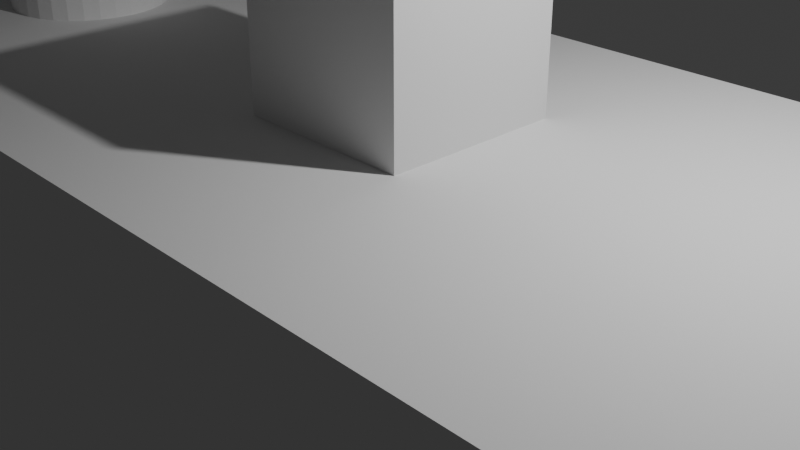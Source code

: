 # Source: prototype.blend  (saved by Blender 4.3.32; exported with 4.5.12 LTS)
import bpy
from mathutils import Matrix  # noqa: F401  (used for matrix-valued properties, if any)

bpy.ops.wm.read_factory_settings(use_empty=True)
scene = bpy.context.scene
scene.name = 'Scene'

# ---- collections
col_collection = bpy.data.collections.new('Collection'); scene.collection.children.link(col_collection)

# ---- materials (node trees are filled in below, after node groups)
mat_material = bpy.data.materials.new('Material')
mat_material.alpha_threshold = 0.0
mat_material.roughness = 0.5
mat_material.line_color = (0.0, 0.0, 0.0, 1.0)

# ---- node groups
ng_smooth_by_angle = bpy.data.node_groups.new('Smooth by Angle', 'GeometryNodeTree')
_s = ng_smooth_by_angle.interface.new_socket(name='Mesh', in_out='OUTPUT', socket_type='NodeSocketGeometry')
_s = ng_smooth_by_angle.interface.new_socket(name='Mesh', in_out='INPUT', socket_type='NodeSocketGeometry')
_s = ng_smooth_by_angle.interface.new_socket(name='Angle', in_out='INPUT', socket_type='NodeSocketFloat')
_s.subtype = 'ANGLE'
_s.default_value = 0.5236
_s.min_value = 0.0
_s.max_value = 3.142
_s.description = 'Maximum face angle for smooth edges'
_s = ng_smooth_by_angle.interface.new_socket(name='Ignore Sharpness', in_out='INPUT', socket_type='NodeSocketBool')
_s.force_non_field = True
ng_smooth_by_angle.description = 'Set the sharpness of mesh edges based on the angle between the neighboring faces'
ng_smooth_by_angle.is_modifier = True
_N = ng_smooth_by_angle.nodes; _L = ng_smooth_by_angle.links
n0 = _N.new('GeometryNodeSetShadeSmooth'); n0.name = 'Set Shade Smooth'; n0.location = (120, -80)
n0.domain = 'EDGE'
n1 = _N.new('GeometryNodeSetShadeSmooth'); n1.name = 'Set Shade Smooth.001'; n1.location = (300, -80)
n2 = _N.new('NodeGroupOutput'); n2.name = 'Group Output'; n2.location = (480, -80)
n3 = _N.new('GeometryNodeInputMeshEdgeAngle'); n3.name = 'Edge Angle'; n3.location = (-440, -240)
n4 = _N.new('NodeGroupInput'); n4.name = 'Group Input'; n4.location = (-80, -80)
n5 = _N.new('GeometryNodeInputEdgeSmooth'); n5.name = 'Is Edge Smooth'; n5.location = (-260, -120)
n6 = _N.new('GeometryNodeInputShadeSmooth'); n6.name = 'Is Shade Smooth'; n6.location = (-440, -397)
n7 = _N.new('FunctionNodeCompare'); n7.name = 'Compare'; n7.location = (-260, -260)
n7.operation = 'LESS_EQUAL'
n7.inputs[6].default_value = (0.0, 0.0, 0.0, 0.0)
n7.inputs[7].default_value = (0.0, 0.0, 0.0, 0.0)
n8 = _N.new('FunctionNodeBooleanMath'); n8.name = 'Boolean Math.001'; n8.location = (-80, -260)
n9 = _N.new('NodeGroupInput'); n9.name = 'Group Input.001'; n9.location = (-440, -329)
n10 = _N.new('NodeGroupInput'); n10.name = 'Group Input.002'; n10.location = (-259, -189)
n11 = _N.new('FunctionNodeBooleanMath'); n11.name = 'Boolean Math'; n11.location = (-80, -149)
n11.operation = 'OR'
n12 = _N.new('FunctionNodeBooleanMath'); n12.name = 'Boolean Math.002'; n12.location = (-260, -380)
n12.operation = 'OR'
n13 = _N.new('NodeGroupInput'); n13.name = 'Group Input.003'; n13.location = (-440, -460)
_L.new(n3.outputs[0], n7.inputs[0])
_L.new(n1.outputs[0], n2.inputs[0])
_L.new(n9.outputs[1], n7.inputs[1])
_L.new(n7.outputs[0], n8.inputs[0])
_L.new(n4.outputs[0], n0.inputs[0])
_L.new(n0.outputs[0], n1.inputs[0])
_L.new(n8.outputs[0], n0.inputs[2])
_L.new(n10.outputs[2], n11.inputs[1])
_L.new(n5.outputs[0], n11.inputs[0])
_L.new(n11.outputs[0], n0.inputs[1])
_L.new(n13.outputs[2], n12.inputs[1])
_L.new(n6.outputs[0], n12.inputs[0])
_L.new(n12.outputs[0], n8.inputs[1])
n2.is_active_output = True
ng_smooth_by_angle_001 = bpy.data.node_groups.new('Smooth by Angle.001', 'GeometryNodeTree')
_s = ng_smooth_by_angle_001.interface.new_socket(name='Mesh', in_out='OUTPUT', socket_type='NodeSocketGeometry')
_s = ng_smooth_by_angle_001.interface.new_socket(name='Mesh', in_out='INPUT', socket_type='NodeSocketGeometry')
_s = ng_smooth_by_angle_001.interface.new_socket(name='Angle', in_out='INPUT', socket_type='NodeSocketFloat')
_s.subtype = 'ANGLE'
_s.default_value = 0.5236
_s.min_value = 0.0
_s.max_value = 3.142
_s.description = 'Maximum face angle for smooth edges'
_s = ng_smooth_by_angle_001.interface.new_socket(name='Ignore Sharpness', in_out='INPUT', socket_type='NodeSocketBool')
_s.force_non_field = True
ng_smooth_by_angle_001.description = 'Set the sharpness of mesh edges based on the angle between the neighboring faces'
ng_smooth_by_angle_001.is_modifier = True
_N = ng_smooth_by_angle_001.nodes; _L = ng_smooth_by_angle_001.links
n0 = _N.new('GeometryNodeSetShadeSmooth'); n0.name = 'Set Shade Smooth'; n0.location = (120, -80)
n0.domain = 'EDGE'
n1 = _N.new('GeometryNodeSetShadeSmooth'); n1.name = 'Set Shade Smooth.001'; n1.location = (300, -80)
n2 = _N.new('NodeGroupOutput'); n2.name = 'Group Output'; n2.location = (480, -80)
n3 = _N.new('GeometryNodeInputMeshEdgeAngle'); n3.name = 'Edge Angle'; n3.location = (-440, -240)
n4 = _N.new('NodeGroupInput'); n4.name = 'Group Input'; n4.location = (-80, -80)
n5 = _N.new('GeometryNodeInputEdgeSmooth'); n5.name = 'Is Edge Smooth'; n5.location = (-260, -120)
n6 = _N.new('GeometryNodeInputShadeSmooth'); n6.name = 'Is Shade Smooth'; n6.location = (-440, -397)
n7 = _N.new('FunctionNodeCompare'); n7.name = 'Compare'; n7.location = (-260, -260)
n7.operation = 'LESS_EQUAL'
n7.inputs[6].default_value = (0.0, 0.0, 0.0, 0.0)
n7.inputs[7].default_value = (0.0, 0.0, 0.0, 0.0)
n8 = _N.new('FunctionNodeBooleanMath'); n8.name = 'Boolean Math.001'; n8.location = (-80, -260)
n9 = _N.new('NodeGroupInput'); n9.name = 'Group Input.001'; n9.location = (-440, -329)
n10 = _N.new('NodeGroupInput'); n10.name = 'Group Input.002'; n10.location = (-259, -189)
n11 = _N.new('FunctionNodeBooleanMath'); n11.name = 'Boolean Math'; n11.location = (-80, -149)
n11.operation = 'OR'
n12 = _N.new('FunctionNodeBooleanMath'); n12.name = 'Boolean Math.002'; n12.location = (-260, -380)
n12.operation = 'OR'
n13 = _N.new('NodeGroupInput'); n13.name = 'Group Input.003'; n13.location = (-440, -460)
_L.new(n3.outputs[0], n7.inputs[0])
_L.new(n1.outputs[0], n2.inputs[0])
_L.new(n9.outputs[1], n7.inputs[1])
_L.new(n7.outputs[0], n8.inputs[0])
_L.new(n4.outputs[0], n0.inputs[0])
_L.new(n0.outputs[0], n1.inputs[0])
_L.new(n8.outputs[0], n0.inputs[2])
_L.new(n10.outputs[2], n11.inputs[1])
_L.new(n5.outputs[0], n11.inputs[0])
_L.new(n11.outputs[0], n0.inputs[1])
_L.new(n13.outputs[2], n12.inputs[1])
_L.new(n6.outputs[0], n12.inputs[0])
_L.new(n12.outputs[0], n8.inputs[1])
n2.is_active_output = True

# ---- material node trees
mat_material.use_nodes = True; mat_material.node_tree.nodes.clear()
_N = mat_material.node_tree.nodes; _L = mat_material.node_tree.links
n0 = _N.new('ShaderNodeOutputMaterial'); n0.name = 'Material Output'; n0.location = (300, 300)
n1 = _N.new('ShaderNodeBsdfPrincipled'); n1.name = 'Principled BSDF'; n1.location = (10, 300)
n1.inputs[3].default_value = 1.45
_L.new(n1.outputs[0], n0.inputs[0])
n0.is_active_output = True

# ---- world
world_world = bpy.data.worlds.new('World'); scene.world = world_world
world_world.use_nodes = True; world_world.node_tree.nodes.clear()
_N = world_world.node_tree.nodes; _L = world_world.node_tree.links
n0 = _N.new('ShaderNodeOutputWorld'); n0.name = 'World Output'; n0.location = (300, 300)
n1 = _N.new('ShaderNodeBackground'); n1.name = 'Background'; n1.location = (10, 300)
n1.inputs[0].default_value = (0.05088, 0.05088, 0.05088, 1.0)
_L.new(n1.outputs[0], n0.inputs[0])
n0.is_active_output = True
world_world.color = (0.05088, 0.05088, 0.05088)
world_world.sun_shadow_jitter_overblur = 0.0

# ---- cameras
cam_camera = bpy.data.cameras.new('Camera')
cam_camera.clip_end = 100.0
cam_camera.ortho_scale = 7.314

# ---- lights
light_light = bpy.data.lights.new('Light', 'POINT')
light_light.energy = 1000.0
light_light.shadow_soft_size = 0.1

# ---- meshes
me_cube = bpy.data.meshes.new('Cube')
me_cube.from_pydata([(1.0, 1.0, 1.0), (1.0, 1.0, -1.0), (1.0, -1.0, 1.0), (1.0, -1.0, -1.0), (-1.0, 1.0, 1.0), (-1.0, 1.0, -1.0), (-1.0, -1.0, 1.0), (-1.0, -1.0, -1.0)], [], [(0, 4, 6, 2), (3, 2, 6, 7), (7, 6, 4, 5), (5, 1, 3, 7), (1, 0, 2, 3), (5, 4, 0, 1)])
_uv = me_cube.uv_layers.new(name='UVMap')
_uv.uv.foreach_set('vector', [0.625, 0.5, 0.875, 0.5, 0.875, 0.75, 0.625, 0.75, 0.375, 0.75, 0.625, 0.75, 0.625, 1.0, 0.375, 1.0, 0.375, 0.0, 0.625, 0.0, 0.625, 0.25, 0.375, 0.25, 0.125, 0.5, 0.375, 0.5, 0.375, 0.75, 0.125, 0.75, 0.375, 0.5, 0.625, 0.5, 0.625, 0.75, 0.375, 0.75, 0.375, 0.25, 0.625, 0.25, 0.625, 0.5, 0.375, 0.5])
me_cube.materials.append(mat_material)
me_cube.use_mirror_vertex_groups = False
me_cube.update()
me_cube_001 = bpy.data.meshes.new('Cube.001')
me_cube_001.from_pydata([(-1.0, -1.0, -1.0), (-1.0, -1.0, 1.0), (-1.0, 1.0, -1.0), (-1.0, 1.0, 1.0), (1.0, -1.0, -1.0), (1.0, -1.0, 1.0), (1.0, 1.0, -1.0), (1.0, 1.0, 1.0)], [], [(0, 1, 3, 2), (2, 3, 7, 6), (6, 7, 5, 4), (4, 5, 1, 0), (2, 6, 4, 0), (7, 3, 1, 5)])
me_cube_001.polygons.foreach_set('use_smooth', [True] * 6)
_uv = me_cube_001.uv_layers.new(name='UVMap')
_uv.uv.foreach_set('vector', [0.375, 0.0, 0.625, 0.0, 0.625, 0.25, 0.375, 0.25, 0.375, 0.25, 0.625, 0.25, 0.625, 0.5, 0.375, 0.5, 0.375, 0.5, 0.625, 0.5, 0.625, 0.75, 0.375, 0.75, 0.375, 0.75, 0.625, 0.75, 0.625, 1.0, 0.375, 1.0, 0.125, 0.5, 0.375, 0.5, 0.375, 0.75, 0.125, 0.75, 0.625, 0.5, 0.875, 0.5, 0.875, 0.75, 0.625, 0.75])
me_cube_001.update()
me_cube_002 = bpy.data.meshes.new('Cube.002')
me_cube_002.from_pydata([(-1.0, -1.0, -1.0), (-1.0, -1.0, 1.0), (-1.0, 1.0, -1.0), (-1.0, 1.0, 1.0), (1.0, -1.0, -1.0), (1.0, -1.0, 1.0), (1.0, 1.0, -1.0), (1.0, 1.0, 1.0)], [], [(0, 1, 3, 2), (2, 3, 7, 6), (6, 7, 5, 4), (4, 5, 1, 0), (2, 6, 4, 0), (7, 3, 1, 5)])
me_cube_002.polygons.foreach_set('use_smooth', [True] * 6)
_uv = me_cube_002.uv_layers.new(name='UVMap')
_uv.uv.foreach_set('vector', [0.375, 0.0, 0.625, 0.0, 0.625, 0.25, 0.375, 0.25, 0.375, 0.25, 0.625, 0.25, 0.625, 0.5, 0.375, 0.5, 0.375, 0.5, 0.625, 0.5, 0.625, 0.75, 0.375, 0.75, 0.375, 0.75, 0.625, 0.75, 0.625, 1.0, 0.375, 1.0, 0.125, 0.5, 0.375, 0.5, 0.375, 0.75, 0.125, 0.75, 0.625, 0.5, 0.875, 0.5, 0.875, 0.75, 0.625, 0.75])
me_cube_002.update()
me_cylinder = bpy.data.meshes.new('Cylinder')
me_cylinder.from_pydata([(0.0, 1.0, -1.0), (0.0, 1.0, 1.0), (0.1951, 0.9808, -1.0), (0.1951, 0.9808, 1.0), (0.3827, 0.9239, -1.0), (0.3827, 0.9239, 1.0), (0.5556, 0.8315, -1.0), (0.5556, 0.8315, 1.0), (0.7071, 0.7071, -1.0), (0.7071, 0.7071, 1.0), (0.8315, 0.5556, -1.0), (0.8315, 0.5556, 1.0), (0.9239, 0.3827, -1.0), (0.9239, 0.3827, 1.0), (0.9808, 0.1951, -1.0), (0.9808, 0.1951, 1.0), (1.0, 0.0, -1.0), (1.0, 0.0, 1.0), (0.9808, -0.1951, -1.0), (0.9808, -0.1951, 1.0), (0.9239, -0.3827, -1.0), (0.9239, -0.3827, 1.0), (0.8315, -0.5556, -1.0), (0.8315, -0.5556, 1.0), (0.7071, -0.7071, -1.0), (0.7071, -0.7071, 1.0), (0.5556, -0.8315, -1.0), (0.5556, -0.8315, 1.0), (0.3827, -0.9239, -1.0), (0.3827, -0.9239, 1.0), (0.1951, -0.9808, -1.0), (0.1951, -0.9808, 1.0), (0.0, -1.0, -1.0), (0.0, -1.0, 1.0), (-0.1951, -0.9808, -1.0), (-0.1951, -0.9808, 1.0), (-0.3827, -0.9239, -1.0), (-0.3827, -0.9239, 1.0), (-0.5556, -0.8315, -1.0), (-0.5556, -0.8315, 1.0), (-0.7071, -0.7071, -1.0), (-0.7071, -0.7071, 1.0), (-0.8315, -0.5556, -1.0), (-0.8315, -0.5556, 1.0), (-0.9239, -0.3827, -1.0), (-0.9239, -0.3827, 1.0), (-0.9808, -0.1951, -1.0), (-0.9808, -0.1951, 1.0), (-1.0, 0.0, -1.0), (-1.0, 0.0, 1.0), (-0.9808, 0.1951, -1.0), (-0.9808, 0.1951, 1.0), (-0.9239, 0.3827, -1.0), (-0.9239, 0.3827, 1.0), (-0.8315, 0.5556, -1.0), (-0.8315, 0.5556, 1.0), (-0.7071, 0.7071, -1.0), (-0.7071, 0.7071, 1.0), (-0.5556, 0.8315, -1.0), (-0.5556, 0.8315, 1.0), (-0.3827, 0.9239, -1.0), (-0.3827, 0.9239, 1.0), (-0.1951, 0.9808, -1.0), (-0.1951, 0.9808, 1.0)], [], [(0, 1, 3, 2), (2, 3, 5, 4), (4, 5, 7, 6), (6, 7, 9, 8), (8, 9, 11, 10), (10, 11, 13, 12), (12, 13, 15, 14), (14, 15, 17, 16), (16, 17, 19, 18), (18, 19, 21, 20), (20, 21, 23, 22), (22, 23, 25, 24), (24, 25, 27, 26), (26, 27, 29, 28), (28, 29, 31, 30), (30, 31, 33, 32), (32, 33, 35, 34), (34, 35, 37, 36), (36, 37, 39, 38), (38, 39, 41, 40), (40, 41, 43, 42), (42, 43, 45, 44), (44, 45, 47, 46), (46, 47, 49, 48), (48, 49, 51, 50), (50, 51, 53, 52), (52, 53, 55, 54), (54, 55, 57, 56), (56, 57, 59, 58), (58, 59, 61, 60), (3, 1, 63, 61, 59, 57, 55, 53, 51, 49, 47, 45, 43, 41, 39, 37, 35, 33, 31, 29, 27, 25, 23, 21, 19, 17, 15, 13, 11, 9, 7, 5), (60, 61, 63, 62), (62, 63, 1, 0), (0, 2, 4, 6, 8, 10, 12, 14, 16, 18, 20, 22, 24, 26, 28, 30, 32, 34, 36, 38, 40, 42, 44, 46, 48, 50, 52, 54, 56, 58, 60, 62)])
_uv = me_cylinder.uv_layers.new(name='UVMap')
_uv.uv.foreach_set('vector', [1.0, 0.5, 1.0, 1.0, 0.9688, 1.0, 0.9688, 0.5, 0.9688, 0.5, 0.9688, 1.0, 0.9375, 1.0, 0.9375, 0.5, 0.9375, 0.5, 0.9375, 1.0, 0.9062, 1.0, 0.9062, 0.5, 0.9062, 0.5, 0.9062, 1.0, 0.875, 1.0, 0.875, 0.5, 0.875, 0.5, 0.875, 1.0, 0.8438, 1.0, 0.8438, 0.5, 0.8438, 0.5, 0.8438, 1.0, 0.8125, 1.0, 0.8125, 0.5, 0.8125, 0.5, 0.8125, 1.0, 0.7812, 1.0, 0.7812, 0.5, 0.7812, 0.5, 0.7812, 1.0, 0.75, 1.0, 0.75, 0.5, 0.75, 0.5, 0.75, 1.0, 0.7188, 1.0, 0.7188, 0.5, 0.7188, 0.5, 0.7188, 1.0, 0.6875, 1.0, 0.6875, 0.5, 0.6875, 0.5, 0.6875, 1.0, 0.6562, 1.0, 0.6562, 0.5, 0.6562, 0.5, 0.6562, 1.0, 0.625, 1.0, 0.625, 0.5, 0.625, 0.5, 0.625, 1.0, 0.5938, 1.0, 0.5938, 0.5, 0.5938, 0.5, 0.5938, 1.0, 0.5625, 1.0, 0.5625, 0.5, 0.5625, 0.5, 0.5625, 1.0, 0.5312, 1.0, 0.5312, 0.5, 0.5312, 0.5, 0.5312, 1.0, 0.5, 1.0, 0.5, 0.5, 0.5, 0.5, 0.5, 1.0, 0.4688, 1.0, 0.4688, 0.5, 0.4688, 0.5, 0.4688, 1.0, 0.4375, 1.0, 0.4375, 0.5, 0.4375, 0.5, 0.4375, 1.0, 0.4062, 1.0, 0.4062, 0.5, 0.4062, 0.5, 0.4062, 1.0, 0.375, 1.0, 0.375, 0.5, 0.375, 0.5, 0.375, 1.0, 0.3438, 1.0, 0.3438, 0.5, 0.3438, 0.5, 0.3438, 1.0, 0.3125, 1.0, 0.3125, 0.5, 0.3125, 0.5, 0.3125, 1.0, 0.2812, 1.0, 0.2812, 0.5, 0.2812, 0.5, 0.2812, 1.0, 0.25, 1.0, 0.25, 0.5, 0.25, 0.5, 0.25, 1.0, 0.2188, 1.0, 0.2188, 0.5, 0.2188, 0.5, 0.2188, 1.0, 0.1875, 1.0, 0.1875, 0.5, 0.1875, 0.5, 0.1875, 1.0, 0.1562, 1.0, 0.1562, 0.5, 0.1562, 0.5, 0.1562, 1.0, 0.125, 1.0, 0.125, 0.5, 0.125, 0.5, 0.125, 1.0, 0.09375, 1.0, 0.09375, 0.5, 0.09375, 0.5, 0.09375, 1.0, 0.0625, 1.0, 0.0625, 0.5, 0.2968, 0.4854, 0.25, 0.49, 0.2032, 0.4854, 0.1582, 0.4717, 0.1167, 0.4496, 0.08029, 0.4197, 0.05045, 0.3833, 0.02827, 0.3418, 0.01461, 0.2968, 0.01, 0.25, 0.01461, 0.2032, 0.02827, 0.1582, 0.05045, 0.1167, 0.08029, 0.08029, 0.1167, 0.05045, 0.1582, 0.02827, 0.2032, 0.01461, 0.25, 0.01, 0.2968, 0.01461, 0.3418, 0.02827, 0.3833, 0.05045, 0.4197, 0.08029, 0.4496, 0.1167, 0.4717, 0.1582, 0.4854, 0.2032, 0.49, 0.25, 0.4854, 0.2968, 0.4717, 0.3418, 0.4496, 0.3833, 0.4197, 0.4197, 0.3833, 0.4496, 0.3418, 0.4717, 0.0625, 0.5, 0.0625, 1.0, 0.03125, 1.0, 0.03125, 0.5, 0.03125, 0.5, 0.03125, 1.0, 0.0, 1.0, 0.0, 0.5, 0.75, 0.49, 0.7968, 0.4854, 0.8418, 0.4717, 0.8833, 0.4496, 0.9197, 0.4197, 0.9496, 0.3833, 0.9717, 0.3418, 0.9854, 0.2968, 0.99, 0.25, 0.9854, 0.2032, 0.9717, 0.1582, 0.9496, 0.1167, 0.9197, 0.08029, 0.8833, 0.05045, 0.8418, 0.02827, 0.7968, 0.01461, 0.75, 0.01, 0.7032, 0.01461, 0.6582, 0.02827, 0.6167, 0.05045, 0.5803, 0.08029, 0.5504, 0.1167, 0.5283, 0.1582, 0.5146, 0.2032, 0.51, 0.25, 0.5146, 0.2968, 0.5283, 0.3418, 0.5504, 0.3833, 0.5803, 0.4197, 0.6167, 0.4496, 0.6582, 0.4717, 0.7032, 0.4854])
me_cylinder.update()
me_cylinder_001 = bpy.data.meshes.new('Cylinder.001')
me_cylinder_001.from_pydata([(0.0, 1.0, -1.0), (0.0, 1.0, 1.0), (0.1951, 0.9808, -1.0), (0.1951, 0.9808, 1.0), (0.3827, 0.9239, -1.0), (0.3827, 0.9239, 1.0), (0.5556, 0.8315, -1.0), (0.5556, 0.8315, 1.0), (0.7071, 0.7071, -1.0), (0.7071, 0.7071, 1.0), (0.8315, 0.5556, -1.0), (0.8315, 0.5556, 1.0), (0.9239, 0.3827, -1.0), (0.9239, 0.3827, 1.0), (0.9808, 0.1951, -1.0), (0.9808, 0.1951, 1.0), (1.0, 0.0, -1.0), (1.0, 0.0, 1.0), (0.9808, -0.1951, -1.0), (0.9808, -0.1951, 1.0), (0.9239, -0.3827, -1.0), (0.9239, -0.3827, 1.0), (0.8315, -0.5556, -1.0), (0.8315, -0.5556, 1.0), (0.7071, -0.7071, -1.0), (0.7071, -0.7071, 1.0), (0.5556, -0.8315, -1.0), (0.5556, -0.8315, 1.0), (0.3827, -0.9239, -1.0), (0.3827, -0.9239, 1.0), (0.1951, -0.9808, -1.0), (0.1951, -0.9808, 1.0), (0.0, -1.0, -1.0), (0.0, -1.0, 1.0), (-0.1951, -0.9808, -1.0), (-0.1951, -0.9808, 1.0), (-0.3827, -0.9239, -1.0), (-0.3827, -0.9239, 1.0), (-0.5556, -0.8315, -1.0), (-0.5556, -0.8315, 1.0), (-0.7071, -0.7071, -1.0), (-0.7071, -0.7071, 1.0), (-0.8315, -0.5556, -1.0), (-0.8315, -0.5556, 1.0), (-0.9239, -0.3827, -1.0), (-0.9239, -0.3827, 1.0), (-0.9808, -0.1951, -1.0), (-0.9808, -0.1951, 1.0), (-1.0, 0.0, -1.0), (-1.0, 0.0, 1.0), (-0.9808, 0.1951, -1.0), (-0.9808, 0.1951, 1.0), (-0.9239, 0.3827, -1.0), (-0.9239, 0.3827, 1.0), (-0.8315, 0.5556, -1.0), (-0.8315, 0.5556, 1.0), (-0.7071, 0.7071, -1.0), (-0.7071, 0.7071, 1.0), (-0.5556, 0.8315, -1.0), (-0.5556, 0.8315, 1.0), (-0.3827, 0.9239, -1.0), (-0.3827, 0.9239, 1.0), (-0.1951, 0.9808, -1.0), (-0.1951, 0.9808, 1.0)], [], [(0, 1, 3, 2), (2, 3, 5, 4), (4, 5, 7, 6), (6, 7, 9, 8), (8, 9, 11, 10), (10, 11, 13, 12), (12, 13, 15, 14), (14, 15, 17, 16), (16, 17, 19, 18), (18, 19, 21, 20), (20, 21, 23, 22), (22, 23, 25, 24), (24, 25, 27, 26), (26, 27, 29, 28), (28, 29, 31, 30), (30, 31, 33, 32), (32, 33, 35, 34), (34, 35, 37, 36), (36, 37, 39, 38), (38, 39, 41, 40), (40, 41, 43, 42), (42, 43, 45, 44), (44, 45, 47, 46), (46, 47, 49, 48), (48, 49, 51, 50), (50, 51, 53, 52), (52, 53, 55, 54), (54, 55, 57, 56), (56, 57, 59, 58), (58, 59, 61, 60), (3, 1, 63, 61, 59, 57, 55, 53, 51, 49, 47, 45, 43, 41, 39, 37, 35, 33, 31, 29, 27, 25, 23, 21, 19, 17, 15, 13, 11, 9, 7, 5), (60, 61, 63, 62), (62, 63, 1, 0), (0, 2, 4, 6, 8, 10, 12, 14, 16, 18, 20, 22, 24, 26, 28, 30, 32, 34, 36, 38, 40, 42, 44, 46, 48, 50, 52, 54, 56, 58, 60, 62)])
_uv = me_cylinder_001.uv_layers.new(name='UVMap')
_uv.uv.foreach_set('vector', [1.0, 0.5, 1.0, 1.0, 0.9688, 1.0, 0.9688, 0.5, 0.9688, 0.5, 0.9688, 1.0, 0.9375, 1.0, 0.9375, 0.5, 0.9375, 0.5, 0.9375, 1.0, 0.9062, 1.0, 0.9062, 0.5, 0.9062, 0.5, 0.9062, 1.0, 0.875, 1.0, 0.875, 0.5, 0.875, 0.5, 0.875, 1.0, 0.8438, 1.0, 0.8438, 0.5, 0.8438, 0.5, 0.8438, 1.0, 0.8125, 1.0, 0.8125, 0.5, 0.8125, 0.5, 0.8125, 1.0, 0.7812, 1.0, 0.7812, 0.5, 0.7812, 0.5, 0.7812, 1.0, 0.75, 1.0, 0.75, 0.5, 0.75, 0.5, 0.75, 1.0, 0.7188, 1.0, 0.7188, 0.5, 0.7188, 0.5, 0.7188, 1.0, 0.6875, 1.0, 0.6875, 0.5, 0.6875, 0.5, 0.6875, 1.0, 0.6562, 1.0, 0.6562, 0.5, 0.6562, 0.5, 0.6562, 1.0, 0.625, 1.0, 0.625, 0.5, 0.625, 0.5, 0.625, 1.0, 0.5938, 1.0, 0.5938, 0.5, 0.5938, 0.5, 0.5938, 1.0, 0.5625, 1.0, 0.5625, 0.5, 0.5625, 0.5, 0.5625, 1.0, 0.5312, 1.0, 0.5312, 0.5, 0.5312, 0.5, 0.5312, 1.0, 0.5, 1.0, 0.5, 0.5, 0.5, 0.5, 0.5, 1.0, 0.4688, 1.0, 0.4688, 0.5, 0.4688, 0.5, 0.4688, 1.0, 0.4375, 1.0, 0.4375, 0.5, 0.4375, 0.5, 0.4375, 1.0, 0.4062, 1.0, 0.4062, 0.5, 0.4062, 0.5, 0.4062, 1.0, 0.375, 1.0, 0.375, 0.5, 0.375, 0.5, 0.375, 1.0, 0.3438, 1.0, 0.3438, 0.5, 0.3438, 0.5, 0.3438, 1.0, 0.3125, 1.0, 0.3125, 0.5, 0.3125, 0.5, 0.3125, 1.0, 0.2812, 1.0, 0.2812, 0.5, 0.2812, 0.5, 0.2812, 1.0, 0.25, 1.0, 0.25, 0.5, 0.25, 0.5, 0.25, 1.0, 0.2188, 1.0, 0.2188, 0.5, 0.2188, 0.5, 0.2188, 1.0, 0.1875, 1.0, 0.1875, 0.5, 0.1875, 0.5, 0.1875, 1.0, 0.1562, 1.0, 0.1562, 0.5, 0.1562, 0.5, 0.1562, 1.0, 0.125, 1.0, 0.125, 0.5, 0.125, 0.5, 0.125, 1.0, 0.09375, 1.0, 0.09375, 0.5, 0.09375, 0.5, 0.09375, 1.0, 0.0625, 1.0, 0.0625, 0.5, 0.2968, 0.4854, 0.25, 0.49, 0.2032, 0.4854, 0.1582, 0.4717, 0.1167, 0.4496, 0.08029, 0.4197, 0.05045, 0.3833, 0.02827, 0.3418, 0.01461, 0.2968, 0.01, 0.25, 0.01461, 0.2032, 0.02827, 0.1582, 0.05045, 0.1167, 0.08029, 0.08029, 0.1167, 0.05045, 0.1582, 0.02827, 0.2032, 0.01461, 0.25, 0.01, 0.2968, 0.01461, 0.3418, 0.02827, 0.3833, 0.05045, 0.4197, 0.08029, 0.4496, 0.1167, 0.4717, 0.1582, 0.4854, 0.2032, 0.49, 0.25, 0.4854, 0.2968, 0.4717, 0.3418, 0.4496, 0.3833, 0.4197, 0.4197, 0.3833, 0.4496, 0.3418, 0.4717, 0.0625, 0.5, 0.0625, 1.0, 0.03125, 1.0, 0.03125, 0.5, 0.03125, 0.5, 0.03125, 1.0, 0.0, 1.0, 0.0, 0.5, 0.75, 0.49, 0.7968, 0.4854, 0.8418, 0.4717, 0.8833, 0.4496, 0.9197, 0.4197, 0.9496, 0.3833, 0.9717, 0.3418, 0.9854, 0.2968, 0.99, 0.25, 0.9854, 0.2032, 0.9717, 0.1582, 0.9496, 0.1167, 0.9197, 0.08029, 0.8833, 0.05045, 0.8418, 0.02827, 0.7968, 0.01461, 0.75, 0.01, 0.7032, 0.01461, 0.6582, 0.02827, 0.6167, 0.05045, 0.5803, 0.08029, 0.5504, 0.1167, 0.5283, 0.1582, 0.5146, 0.2032, 0.51, 0.25, 0.5146, 0.2968, 0.5283, 0.3418, 0.5504, 0.3833, 0.5803, 0.4197, 0.6167, 0.4496, 0.6582, 0.4717, 0.7032, 0.4854])
me_cylinder_001.update()

# ---- objects
ob_crate = bpy.data.objects.new('Crate', me_cube)
ob_light = bpy.data.objects.new('Light', light_light)
ob_camera = bpy.data.objects.new('Camera', cam_camera)
ob_building = bpy.data.objects.new('Building', me_cube_001)
ob_ground = bpy.data.objects.new('Ground', me_cube_002)
ob_player = bpy.data.objects.new('Player', me_cylinder)
ob_enemy = bpy.data.objects.new('Enemy', me_cylinder_001)

# ---- transforms, parenting, visibility, modifiers, constraints
ob_crate.location = (0.0, 0.0, 2.1)
ob_crate.lock_rotations_4d = False
ob_crate.empty_display_type = 'ARROWS'
ob_crate.lineart.crease_threshold = 0.0
ob_light.location = (4.076, 1.005, 5.904)
ob_light.rotation_euler = (0.6503, 0.05522, 1.866)
ob_light.lock_rotations_4d = False
ob_light.empty_display_type = 'ARROWS'
ob_light.color = (0.0, 0.0, 0.0, 0.0)
ob_light.lineart.crease_threshold = 0.0
ob_camera.location = (7.359, -6.926, 4.958)
ob_camera.rotation_euler = (1.109, 0.0, 0.8149)
ob_camera.lock_rotations_4d = False
ob_camera.empty_display_type = 'ARROWS'
ob_camera.color = (0.0, 0.0, 0.0, 0.0)
ob_camera.display_type = 'WIRE'
ob_camera.lineart.crease_threshold = 0.0
ob_building.location = (0.0, 0.0, -4.0)
ob_building.scale = (7.212, 3.2, 5.1)
_m = ob_building.modifiers.new('Smooth by Angle', 'NODES')
_m.node_group = ng_smooth_by_angle
_m.use_pin_to_last = True
_m.show_group_selector = False
ob_ground.location = (14.39, 0.0, -14.2)
ob_ground.scale = (7.212, 3.2, 5.1)
_m = ob_ground.modifiers.new('Smooth by Angle', 'NODES')
_m.node_group = ng_smooth_by_angle_001
_m.use_pin_to_last = True
_m.show_group_selector = False
ob_player.location = (-5.908, 0.0, 3.084)
ob_player.scale = (1.0, 1.0, 2.0)
ob_enemy.location = (8.665, 0.0, -7.161)
ob_enemy.scale = (1.0, 1.0, 2.0)

# ---- collection membership
col_collection.objects.link(ob_crate)
col_collection.objects.link(ob_light)
col_collection.objects.link(ob_camera)
col_collection.objects.link(ob_building)
col_collection.objects.link(ob_ground)
col_collection.objects.link(ob_player)
col_collection.objects.link(ob_enemy)

# ---- scene / render settings (as saved in the file)
scene.camera = ob_camera
scene.frame_start = 1; scene.frame_end = 250; scene.frame_set(0)
scene.render.engine = 'BLENDER_EEVEE_NEXT'
bpy.context.view_layer.update()
